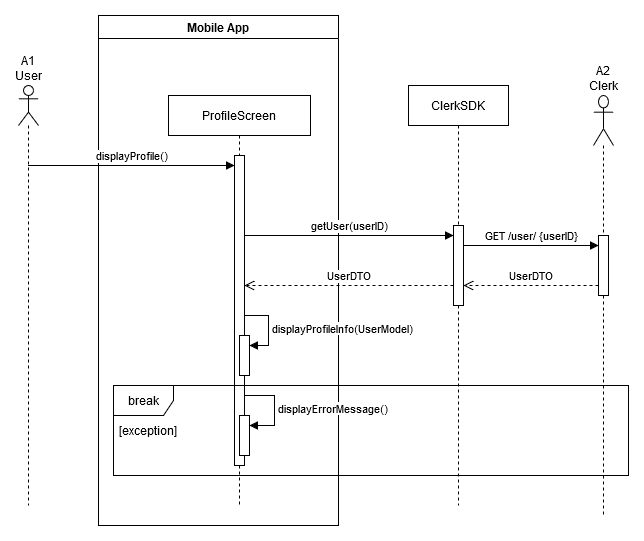

The diagram above was exported from draw.io. Its source (the exported page's mxGraphModel, read from the mxfile embedded in the PNG):
<mxGraphModel dx="2060" dy="1840" grid="1" gridSize="10" guides="1" tooltips="1" connect="1" arrows="1" fold="1" page="1" pageScale="1" pageWidth="850" pageHeight="1100" math="0" shadow="0">
  <root>
    <mxCell id="0" />
    <mxCell id="1" parent="0" />
    <mxCell id="qJ7F4gRZ8wT13VkkRBOW-51" value="A1 User" style="shape=umlLifeline;perimeter=lifelinePerimeter;whiteSpace=wrap;html=1;container=1;dropTarget=0;collapsible=0;recursiveResize=0;outlineConnect=0;portConstraint=eastwest;newEdgeStyle={&quot;curved&quot;:0,&quot;rounded&quot;:0};participant=umlActor;labelPosition=center;verticalLabelPosition=top;align=center;verticalAlign=bottom;" parent="1" vertex="1">
      <mxGeometry x="-520" y="-1000" width="20" height="420" as="geometry" />
    </mxCell>
    <mxCell id="eW5UufwiwcITPiMj8BhC-11" value="Mobile App" style="swimlane;strokeColor=default;align=center;verticalAlign=middle;fontFamily=Helvetica;fontSize=12;fontColor=default;fillColor=default;" parent="1" vertex="1">
      <mxGeometry x="-440" y="-1070" width="240" height="510" as="geometry" />
    </mxCell>
    <mxCell id="aM9ryv3xv72pqoxQDRHE-5" value="ProfileScreen" style="shape=umlLifeline;perimeter=lifelinePerimeter;whiteSpace=wrap;html=1;container=0;dropTarget=0;collapsible=0;recursiveResize=0;outlineConnect=0;portConstraint=eastwest;newEdgeStyle={&quot;edgeStyle&quot;:&quot;elbowEdgeStyle&quot;,&quot;elbow&quot;:&quot;vertical&quot;,&quot;curved&quot;:0,&quot;rounded&quot;:0};" parent="eW5UufwiwcITPiMj8BhC-11" vertex="1">
      <mxGeometry x="70" y="80" width="142" height="410" as="geometry" />
    </mxCell>
    <mxCell id="OpHvgVi9rz6FuWlcW3s2-67" value="" style="html=1;points=[[0,0,0,0,5],[0,1,0,0,-5],[1,0,0,0,5],[1,1,0,0,-5]];perimeter=orthogonalPerimeter;outlineConnect=0;targetShapes=umlLifeline;portConstraint=eastwest;newEdgeStyle={&quot;curved&quot;:0,&quot;rounded&quot;:0};" parent="aM9ryv3xv72pqoxQDRHE-5" vertex="1">
      <mxGeometry x="66" y="60" width="10" height="310" as="geometry" />
    </mxCell>
    <mxCell id="upEvBkxS1iHV1pNPpDc_-12" value="" style="html=1;points=[[0,0,0,0,5],[0,1,0,0,-5],[1,0,0,0,5],[1,1,0,0,-5]];perimeter=orthogonalPerimeter;outlineConnect=0;targetShapes=umlLifeline;portConstraint=eastwest;newEdgeStyle={&quot;curved&quot;:0,&quot;rounded&quot;:0};" parent="aM9ryv3xv72pqoxQDRHE-5" vertex="1">
      <mxGeometry x="71" y="240" width="10" height="40" as="geometry" />
    </mxCell>
    <mxCell id="KEJrnGXHnw55kb6o3sHZ-1" value="displayProfileInfo(UserModel)" style="html=1;align=left;spacingLeft=2;endArrow=block;rounded=0;edgeStyle=orthogonalEdgeStyle;curved=0;rounded=0;" parent="aM9ryv3xv72pqoxQDRHE-5" target="upEvBkxS1iHV1pNPpDc_-12" edge="1">
      <mxGeometry relative="1" as="geometry">
        <mxPoint x="76" y="220" as="sourcePoint" />
        <Array as="points">
          <mxPoint x="100" y="220" />
          <mxPoint x="100" y="250" />
        </Array>
        <mxPoint x="75" y="250" as="targetPoint" />
      </mxGeometry>
    </mxCell>
    <mxCell id="aM9ryv3xv72pqoxQDRHE-7" value="displayProfile()" style="html=1;verticalAlign=bottom;endArrow=block;edgeStyle=elbowEdgeStyle;elbow=vertical;curved=0;rounded=0;" parent="eW5UufwiwcITPiMj8BhC-11" target="OpHvgVi9rz6FuWlcW3s2-67" edge="1">
      <mxGeometry x="0.0013" relative="1" as="geometry">
        <mxPoint x="-70" y="150" as="sourcePoint" />
        <Array as="points">
          <mxPoint x="10" y="150" />
          <mxPoint x="80" y="190" />
          <mxPoint x="155" y="190" />
        </Array>
        <mxPoint x="94" y="150" as="targetPoint" />
        <mxPoint as="offset" />
      </mxGeometry>
    </mxCell>
    <mxCell id="OpHvgVi9rz6FuWlcW3s2-27" value="break" style="shape=umlFrame;whiteSpace=wrap;html=1;pointerEvents=0;" parent="eW5UufwiwcITPiMj8BhC-11" vertex="1">
      <mxGeometry x="15" y="370" width="515" height="90" as="geometry" />
    </mxCell>
    <mxCell id="OpHvgVi9rz6FuWlcW3s2-28" value="[exception]" style="text;html=1;align=center;verticalAlign=middle;resizable=0;points=[];autosize=1;strokeColor=none;fillColor=none;" parent="eW5UufwiwcITPiMj8BhC-11" vertex="1">
      <mxGeometry x="9" y="400" width="80" height="30" as="geometry" />
    </mxCell>
    <mxCell id="upEvBkxS1iHV1pNPpDc_-8" value="displayErrorMessage()" style="html=1;align=left;spacingLeft=2;endArrow=block;rounded=0;edgeStyle=orthogonalEdgeStyle;curved=0;rounded=0;" parent="eW5UufwiwcITPiMj8BhC-11" target="upEvBkxS1iHV1pNPpDc_-7" edge="1">
      <mxGeometry relative="1" as="geometry">
        <mxPoint x="146" y="380" as="sourcePoint" />
        <Array as="points">
          <mxPoint x="176" y="410" />
        </Array>
      </mxGeometry>
    </mxCell>
    <mxCell id="upEvBkxS1iHV1pNPpDc_-7" value="" style="html=1;points=[[0,0,0,0,5],[0,1,0,0,-5],[1,0,0,0,5],[1,1,0,0,-5]];perimeter=orthogonalPerimeter;outlineConnect=0;targetShapes=umlLifeline;portConstraint=eastwest;newEdgeStyle={&quot;curved&quot;:0,&quot;rounded&quot;:0};" parent="eW5UufwiwcITPiMj8BhC-11" vertex="1">
      <mxGeometry x="141" y="400" width="10" height="40" as="geometry" />
    </mxCell>
    <mxCell id="upEvBkxS1iHV1pNPpDc_-3" value="getUser(userID)" style="html=1;verticalAlign=bottom;endArrow=block;edgeStyle=elbowEdgeStyle;elbow=vertical;curved=0;rounded=0;" parent="1" source="OpHvgVi9rz6FuWlcW3s2-67" target="g1iLzW8egL9DC0uincG_-2" edge="1">
      <mxGeometry x="0.0013" relative="1" as="geometry">
        <mxPoint x="-336" y="-850" as="sourcePoint" />
        <Array as="points">
          <mxPoint x="-225.5" y="-850" />
          <mxPoint x="-155.5" y="-810" />
          <mxPoint x="-80.5" y="-810" />
        </Array>
        <mxPoint x="-40" y="-850" as="targetPoint" />
        <mxPoint as="offset" />
      </mxGeometry>
    </mxCell>
    <mxCell id="g1iLzW8egL9DC0uincG_-1" value="ClerkSDK" style="shape=umlLifeline;perimeter=lifelinePerimeter;whiteSpace=wrap;html=1;container=0;dropTarget=0;collapsible=0;recursiveResize=0;outlineConnect=0;portConstraint=eastwest;newEdgeStyle={&quot;edgeStyle&quot;:&quot;elbowEdgeStyle&quot;,&quot;elbow&quot;:&quot;vertical&quot;,&quot;curved&quot;:0,&quot;rounded&quot;:0};" parent="1" vertex="1">
      <mxGeometry x="-130" y="-1000" width="100" height="420" as="geometry" />
    </mxCell>
    <mxCell id="g1iLzW8egL9DC0uincG_-2" value="" style="html=1;points=[[0,0,0,0,5],[0,1,0,0,-5],[1,0,0,0,5],[1,1,0,0,-5]];perimeter=orthogonalPerimeter;outlineConnect=0;targetShapes=umlLifeline;portConstraint=eastwest;newEdgeStyle={&quot;curved&quot;:0,&quot;rounded&quot;:0};" parent="g1iLzW8egL9DC0uincG_-1" vertex="1">
      <mxGeometry x="45" y="140" width="10" height="80" as="geometry" />
    </mxCell>
    <mxCell id="g1iLzW8egL9DC0uincG_-3" value="A2 Clerk" style="shape=umlLifeline;perimeter=lifelinePerimeter;whiteSpace=wrap;html=1;container=1;dropTarget=0;collapsible=0;recursiveResize=0;outlineConnect=0;portConstraint=eastwest;newEdgeStyle={&quot;curved&quot;:0,&quot;rounded&quot;:0};participant=umlActor;size=50;labelPosition=center;verticalLabelPosition=top;align=center;verticalAlign=bottom;" parent="1" vertex="1">
      <mxGeometry x="55" y="-990" width="20" height="420" as="geometry" />
    </mxCell>
    <mxCell id="g1iLzW8egL9DC0uincG_-5" value="GET /user/ {userID}" style="html=1;verticalAlign=bottom;endArrow=block;edgeStyle=elbowEdgeStyle;elbow=vertical;curved=0;rounded=0;" parent="1" source="g1iLzW8egL9DC0uincG_-2" target="g1iLzW8egL9DC0uincG_-4" edge="1">
      <mxGeometry x="0.0013" relative="1" as="geometry">
        <mxPoint x="-30" y="-840" as="sourcePoint" />
        <Array as="points">
          <mxPoint x="38.5" y="-840" />
          <mxPoint x="108.5" y="-800" />
          <mxPoint x="183.5" y="-800" />
        </Array>
        <mxPoint x="219" y="-840" as="targetPoint" />
        <mxPoint as="offset" />
      </mxGeometry>
    </mxCell>
    <mxCell id="g1iLzW8egL9DC0uincG_-6" value="UserDTO" style="html=1;verticalAlign=bottom;endArrow=open;dashed=1;endSize=8;curved=0;rounded=0;" parent="1" target="g1iLzW8egL9DC0uincG_-2" edge="1">
      <mxGeometry relative="1" as="geometry">
        <mxPoint x="-70.00000000000023" y="-800" as="targetPoint" />
        <mxPoint x="60" y="-800" as="sourcePoint" />
      </mxGeometry>
    </mxCell>
    <mxCell id="g1iLzW8egL9DC0uincG_-7" value="UserDTO" style="html=1;verticalAlign=bottom;endArrow=open;dashed=1;endSize=8;curved=0;rounded=0;" parent="1" edge="1">
      <mxGeometry relative="1" as="geometry">
        <mxPoint x="-294" y="-800" as="targetPoint" />
        <mxPoint x="-85" y="-800" as="sourcePoint" />
      </mxGeometry>
    </mxCell>
    <mxCell id="g1iLzW8egL9DC0uincG_-4" value="" style="html=1;points=[[0,0,0,0,5],[0,1,0,0,-5],[1,0,0,0,5],[1,1,0,0,-5]];perimeter=orthogonalPerimeter;outlineConnect=0;targetShapes=umlLifeline;portConstraint=eastwest;newEdgeStyle={&quot;curved&quot;:0,&quot;rounded&quot;:0};" parent="1" vertex="1">
      <mxGeometry x="60" y="-850" width="10" height="60" as="geometry" />
    </mxCell>
  </root>
</mxGraphModel>